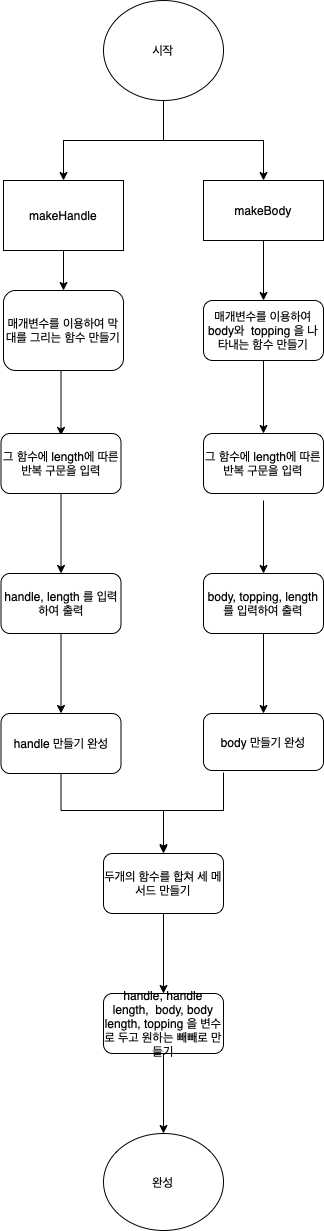

The diagram above was exported from draw.io. Its source (the exported page's mxGraphModel, read from the mxfile embedded in the PNG):
<mxGraphModel dx="860" dy="501" grid="1" gridSize="10" guides="1" tooltips="1" connect="1" arrows="1" fold="1" page="1" pageScale="1" pageWidth="827" pageHeight="1169" math="0" shadow="0">
  <root>
    <mxCell id="0" />
    <mxCell id="1" parent="0" />
    <mxCell id="I7FolSW7adivN_6qxl2a-29" style="edgeStyle=orthogonalEdgeStyle;rounded=0;orthogonalLoop=1;jettySize=auto;html=1;entryX=0.5;entryY=0;entryDx=0;entryDy=0;" parent="1" source="I7FolSW7adivN_6qxl2a-2" target="I7FolSW7adivN_6qxl2a-10" edge="1">
      <mxGeometry relative="1" as="geometry">
        <mxPoint x="340" y="250" as="targetPoint" />
        <Array as="points">
          <mxPoint x="400" y="210" />
          <mxPoint x="300" y="210" />
        </Array>
      </mxGeometry>
    </mxCell>
    <mxCell id="I7FolSW7adivN_6qxl2a-30" style="edgeStyle=orthogonalEdgeStyle;rounded=0;orthogonalLoop=1;jettySize=auto;html=1;" parent="1" source="I7FolSW7adivN_6qxl2a-2" target="I7FolSW7adivN_6qxl2a-31" edge="1">
      <mxGeometry relative="1" as="geometry">
        <mxPoint x="460" y="250" as="targetPoint" />
      </mxGeometry>
    </mxCell>
    <mxCell id="I7FolSW7adivN_6qxl2a-2" value="시작" style="ellipse;whiteSpace=wrap;html=1;" parent="1" vertex="1">
      <mxGeometry x="340" y="70" width="120" height="100" as="geometry" />
    </mxCell>
    <mxCell id="I7FolSW7adivN_6qxl2a-33" style="edgeStyle=orthogonalEdgeStyle;rounded=0;orthogonalLoop=1;jettySize=auto;html=1;" parent="1" source="I7FolSW7adivN_6qxl2a-10" edge="1">
      <mxGeometry relative="1" as="geometry">
        <mxPoint x="300" y="360" as="targetPoint" />
      </mxGeometry>
    </mxCell>
    <mxCell id="I7FolSW7adivN_6qxl2a-10" value="makeHandle" style="whiteSpace=wrap;html=1;" parent="1" vertex="1">
      <mxGeometry x="240" y="250" width="120" height="70" as="geometry" />
    </mxCell>
    <mxCell id="I7FolSW7adivN_6qxl2a-70" value="" style="edgeStyle=orthogonalEdgeStyle;rounded=0;orthogonalLoop=1;jettySize=auto;html=1;" parent="1" source="I7FolSW7adivN_6qxl2a-31" target="I7FolSW7adivN_6qxl2a-69" edge="1">
      <mxGeometry relative="1" as="geometry" />
    </mxCell>
    <mxCell id="I7FolSW7adivN_6qxl2a-31" value="makeBody" style="whiteSpace=wrap;html=1;" parent="1" vertex="1">
      <mxGeometry x="440" y="250" width="120" height="60" as="geometry" />
    </mxCell>
    <mxCell id="I7FolSW7adivN_6qxl2a-42" value="" style="edgeStyle=orthogonalEdgeStyle;rounded=0;orthogonalLoop=1;jettySize=auto;html=1;" parent="1" edge="1">
      <mxGeometry relative="1" as="geometry">
        <mxPoint x="297.5" y="505" as="targetPoint" />
        <mxPoint x="297.5" y="440" as="sourcePoint" />
      </mxGeometry>
    </mxCell>
    <mxCell id="-0IKhpJbDMNTTwvNrbUj-8" value="" style="edgeStyle=orthogonalEdgeStyle;rounded=0;orthogonalLoop=1;jettySize=auto;html=1;" edge="1" parent="1" source="I7FolSW7adivN_6qxl2a-45" target="-0IKhpJbDMNTTwvNrbUj-7">
      <mxGeometry relative="1" as="geometry" />
    </mxCell>
    <mxCell id="I7FolSW7adivN_6qxl2a-45" value="그 함수에 length에 따른 반복 구문을 입력" style="rounded=1;whiteSpace=wrap;html=1;" parent="1" vertex="1">
      <mxGeometry x="237.5" y="503" width="120" height="60" as="geometry" />
    </mxCell>
    <mxCell id="-0IKhpJbDMNTTwvNrbUj-13" value="" style="edgeStyle=orthogonalEdgeStyle;rounded=0;orthogonalLoop=1;jettySize=auto;html=1;" edge="1" parent="1" source="I7FolSW7adivN_6qxl2a-69" target="-0IKhpJbDMNTTwvNrbUj-12">
      <mxGeometry relative="1" as="geometry" />
    </mxCell>
    <mxCell id="I7FolSW7adivN_6qxl2a-69" value="매개변수를 이용하여 body와 &amp;nbsp;topping 을 나타내는 함수 만들기" style="rounded=1;whiteSpace=wrap;html=1;" parent="1" vertex="1">
      <mxGeometry x="440" y="370" width="120" height="60" as="geometry" />
    </mxCell>
    <mxCell id="I7FolSW7adivN_6qxl2a-80" value="" style="edgeStyle=orthogonalEdgeStyle;rounded=0;orthogonalLoop=1;jettySize=auto;html=1;" parent="1" target="I7FolSW7adivN_6qxl2a-79" edge="1">
      <mxGeometry relative="1" as="geometry">
        <mxPoint x="500" y="570" as="sourcePoint" />
      </mxGeometry>
    </mxCell>
    <mxCell id="-0IKhpJbDMNTTwvNrbUj-15" value="" style="edgeStyle=orthogonalEdgeStyle;rounded=0;orthogonalLoop=1;jettySize=auto;html=1;" edge="1" parent="1" source="I7FolSW7adivN_6qxl2a-79" target="-0IKhpJbDMNTTwvNrbUj-14">
      <mxGeometry relative="1" as="geometry" />
    </mxCell>
    <mxCell id="I7FolSW7adivN_6qxl2a-79" value="body, topping, length 를 입력하여 출력" style="rounded=1;whiteSpace=wrap;html=1;" parent="1" vertex="1">
      <mxGeometry x="440" y="643" width="120" height="60" as="geometry" />
    </mxCell>
    <mxCell id="-0IKhpJbDMNTTwvNrbUj-1" value="매개변수를 이용하여 막대를 그리는 함수 만들기" style="rounded=1;whiteSpace=wrap;html=1;" vertex="1" parent="1">
      <mxGeometry x="240" y="360" width="120" height="80" as="geometry" />
    </mxCell>
    <mxCell id="-0IKhpJbDMNTTwvNrbUj-11" value="" style="edgeStyle=orthogonalEdgeStyle;rounded=0;orthogonalLoop=1;jettySize=auto;html=1;" edge="1" parent="1" source="-0IKhpJbDMNTTwvNrbUj-7" target="-0IKhpJbDMNTTwvNrbUj-10">
      <mxGeometry relative="1" as="geometry" />
    </mxCell>
    <mxCell id="-0IKhpJbDMNTTwvNrbUj-7" value="handle, length 를 입력하여 출력" style="whiteSpace=wrap;html=1;rounded=1;" vertex="1" parent="1">
      <mxGeometry x="237.5" y="643" width="120" height="60" as="geometry" />
    </mxCell>
    <mxCell id="-0IKhpJbDMNTTwvNrbUj-17" value="" style="edgeStyle=orthogonalEdgeStyle;rounded=0;orthogonalLoop=1;jettySize=auto;html=1;" edge="1" parent="1" source="-0IKhpJbDMNTTwvNrbUj-10" target="-0IKhpJbDMNTTwvNrbUj-16">
      <mxGeometry relative="1" as="geometry">
        <Array as="points">
          <mxPoint x="298" y="880" />
          <mxPoint x="400" y="880" />
        </Array>
      </mxGeometry>
    </mxCell>
    <mxCell id="-0IKhpJbDMNTTwvNrbUj-10" value="handle 만들기 완성" style="whiteSpace=wrap;html=1;rounded=1;" vertex="1" parent="1">
      <mxGeometry x="237.5" y="783" width="120" height="60" as="geometry" />
    </mxCell>
    <mxCell id="-0IKhpJbDMNTTwvNrbUj-12" value="그 함수에 length에 따른 반복 구문을 입력" style="whiteSpace=wrap;html=1;rounded=1;" vertex="1" parent="1">
      <mxGeometry x="440" y="503" width="120" height="60" as="geometry" />
    </mxCell>
    <mxCell id="-0IKhpJbDMNTTwvNrbUj-19" style="edgeStyle=orthogonalEdgeStyle;rounded=0;orthogonalLoop=1;jettySize=auto;html=1;" edge="1" parent="1">
      <mxGeometry relative="1" as="geometry">
        <mxPoint x="400" y="922" as="targetPoint" />
        <mxPoint x="460" y="842" as="sourcePoint" />
        <Array as="points">
          <mxPoint x="460" y="880" />
          <mxPoint x="400" y="880" />
        </Array>
      </mxGeometry>
    </mxCell>
    <mxCell id="-0IKhpJbDMNTTwvNrbUj-14" value="body 만들기 완성" style="whiteSpace=wrap;html=1;rounded=1;" vertex="1" parent="1">
      <mxGeometry x="440" y="783" width="120" height="57" as="geometry" />
    </mxCell>
    <mxCell id="-0IKhpJbDMNTTwvNrbUj-22" value="" style="edgeStyle=orthogonalEdgeStyle;rounded=0;orthogonalLoop=1;jettySize=auto;html=1;" edge="1" parent="1" source="-0IKhpJbDMNTTwvNrbUj-16" target="-0IKhpJbDMNTTwvNrbUj-21">
      <mxGeometry relative="1" as="geometry" />
    </mxCell>
    <mxCell id="-0IKhpJbDMNTTwvNrbUj-16" value="두개의 함수를 합쳐 세 메서드 만들기" style="whiteSpace=wrap;html=1;rounded=1;" vertex="1" parent="1">
      <mxGeometry x="340" y="923" width="120" height="60" as="geometry" />
    </mxCell>
    <mxCell id="-0IKhpJbDMNTTwvNrbUj-28" value="" style="edgeStyle=orthogonalEdgeStyle;rounded=0;orthogonalLoop=1;jettySize=auto;html=1;" edge="1" parent="1" source="-0IKhpJbDMNTTwvNrbUj-21" target="-0IKhpJbDMNTTwvNrbUj-27">
      <mxGeometry relative="1" as="geometry" />
    </mxCell>
    <mxCell id="-0IKhpJbDMNTTwvNrbUj-21" value="handle, handle length, &amp;nbsp;body, body length, topping 을 변수로 두고 원하는 빼빼로 만들기" style="whiteSpace=wrap;html=1;rounded=1;" vertex="1" parent="1">
      <mxGeometry x="340" y="1063" width="120" height="60" as="geometry" />
    </mxCell>
    <mxCell id="-0IKhpJbDMNTTwvNrbUj-27" value="완성" style="ellipse;whiteSpace=wrap;html=1;rounded=1;" vertex="1" parent="1">
      <mxGeometry x="340" y="1203" width="120" height="97" as="geometry" />
    </mxCell>
  </root>
</mxGraphModel>